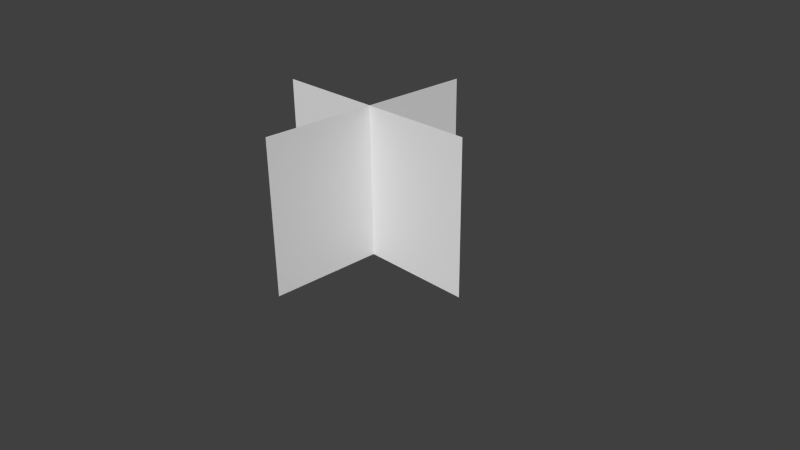 # Source: gras_0_2.5d.blend  (saved by Blender 2.72.0; exported with 4.5.12 LTS)
import bpy
from mathutils import Matrix  # noqa: F401  (used for matrix-valued properties, if any)

bpy.ops.wm.read_factory_settings(use_empty=True)
scene = bpy.context.scene
scene.name = 'Scene'

# ---- collections
col_collection_1 = bpy.data.collections.new('Collection 1'); scene.collection.children.link(col_collection_1)

# ---- materials (node trees are filled in below, after node groups)
mat_material_001 = bpy.data.materials.new('Material.001')
mat_material_001.alpha_threshold = 0.0
mat_material_001.use_transparent_shadow = False
mat_material_001.preview_render_type = 'FLAT'
mat_material_001.roughness = 0.5

# ---- material node trees

# ---- world
world_world = bpy.data.worlds.new('World'); scene.world = world_world
world_world.color = (0.05088, 0.05088, 0.05088)
world_world.use_sun_shadow = False
world_world.sun_shadow_jitter_overblur = 0.0
world_world.cycles.sampling_method = 'MANUAL'
world_world.cycles.sample_map_resolution = 256

# ---- cameras
cam_camera = bpy.data.cameras.new('Camera')
cam_camera.clip_end = 100.0
cam_camera.lens = 35.0
cam_camera.sensor_width = 32.0
cam_camera.sensor_height = 18.0
cam_camera.ortho_scale = 7.314
cam_camera.dof.focus_distance = 0.0
cam_camera.dof.aperture_fstop = 128.0

# ---- meshes
me_plane_001 = bpy.data.meshes.new('Plane.001')
me_plane_001.from_pydata([(-1.0, -1.0, 0.0), (1.0, -1.0, 0.0), (-1.0, 1.0, 0.0), (1.0, 1.0, 0.0), (1.457e-08, -1.0, 1.5), (-7.285e-08, -1.0, -1.5), (7.285e-08, 1.0, 1.5), (-1.457e-08, 1.0, -1.5)], [], [(0, 1, 3, 2), (4, 5, 7, 6)])
_uv = me_plane_001.uv_layers.new(name='UVMap')
_uv.uv.foreach_set('vector', [0.0001, 9.998e-05, 0.9999, 9.998e-05, 0.9999, 0.9999, 9.998e-05, 0.9999, 0.0001, 9.998e-05, 0.9999, 9.998e-05, 0.9999, 0.9999, 9.998e-05, 0.9999])
me_plane_001.materials.append(mat_material_001)
me_plane_001.use_remesh_preserve_volume = False
me_plane_001.use_remesh_preserve_attributes = False
me_plane_001.use_mirror_vertex_groups = False
me_plane_001.update()

# ---- objects
ob_plane_001 = bpy.data.objects.new('Plane.001', me_plane_001)
ob_camera = bpy.data.objects.new('Camera', cam_camera)

# ---- transforms, parenting, visibility, modifiers, constraints
ob_plane_001.location = (0.0, 0.0, 1.0)
ob_plane_001.rotation_euler = (1.571, 0.0, 0.0)
ob_plane_001.scale = (1.5, 1.0, 1.0)
ob_plane_001.lineart.crease_threshold = 0.0
ob_camera.location = (7.481, -6.508, 5.344)
ob_camera.rotation_euler = (1.109, 0.01082, 0.8149)
ob_camera.lock_rotations_4d = False
ob_camera.empty_display_type = 'ARROWS'
ob_camera.color = (0.0, 0.0, 0.0, 0.0)
ob_camera.display_type = 'WIRE'
ob_camera.lineart.crease_threshold = 0.0

# ---- collection membership
col_collection_1.objects.link(ob_plane_001)
col_collection_1.objects.link(ob_camera)

# ---- scene / render settings (as saved in the file)
scene.camera = ob_camera
scene.frame_start = 1; scene.frame_end = 250; scene.frame_set(1)
scene.render.engine = 'BLENDER_EEVEE_NEXT'
scene.render.resolution_percentage = 50
scene.render.dither_intensity = 0.0
scene.cycles.use_denoising = False
scene.cycles.samples = 10
scene.cycles.sampling_pattern = 'TABULATED_SOBOL'
scene.cycles.light_sampling_threshold = 0.0
scene.cycles.use_adaptive_sampling = False
scene.cycles.use_light_tree = False
scene.cycles.blur_glossy = 0.0
scene.cycles.pixel_filter_type = 'GAUSSIAN'
scene.cycles.sample_clamp_indirect = 0.0
scene.view_settings.view_transform = 'Standard'
bpy.context.view_layer.update()

# ---- added for rendering (the .blend has no usable light): sun
light_auto_sun = bpy.data.lights.new('AutoSun', 'SUN')
light_auto_sun.energy = 3.0
light_auto_sun.angle = 0.0523599
ob_auto_sun = bpy.data.objects.new('AutoSun', light_auto_sun)
scene.collection.objects.link(ob_auto_sun)
ob_auto_sun.rotation_euler = (0.872665, 0.174533, 0.523599)
bpy.context.view_layer.update()
